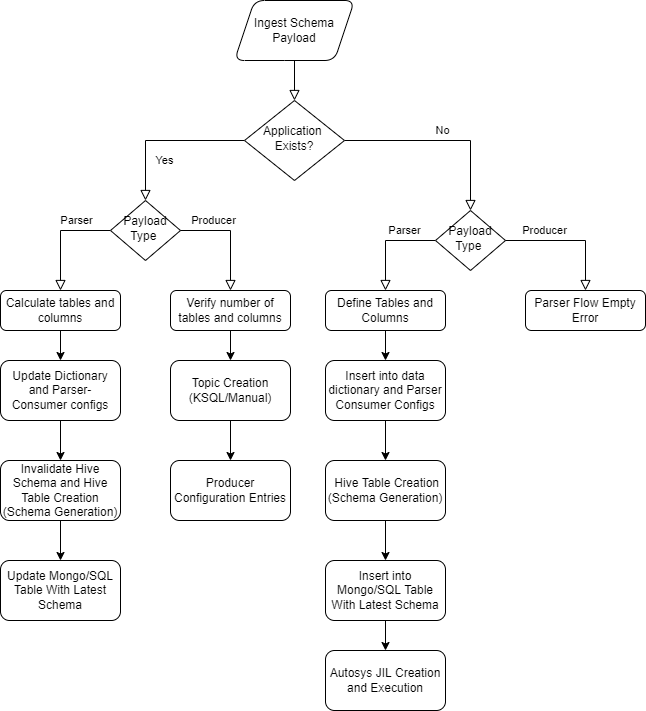

The diagram above was exported from draw.io. Its source (the exported page's mxGraphModel, read from the mxfile embedded in the PNG):
<mxGraphModel dx="868" dy="482" grid="1" gridSize="10" guides="1" tooltips="1" connect="1" arrows="1" fold="1" page="1" pageScale="1" pageWidth="827" pageHeight="1169" math="0" shadow="0">
  <root>
    <mxCell id="0" />
    <mxCell id="1" parent="0" />
    <mxCell id="2" value="Ingest Schema&lt;br&gt;Payload" style="shape=parallelogram;perimeter=parallelogramPerimeter;whiteSpace=wrap;html=1;fixedSize=1;rounded=1;glass=0;strokeWidth=1;shadow=0;" vertex="1" parent="1">
      <mxGeometry x="339" y="590" width="120" height="60" as="geometry" />
    </mxCell>
    <mxCell id="3" value="Yes" style="rounded=0;html=1;jettySize=auto;orthogonalLoop=1;fontSize=11;endArrow=block;endFill=0;endSize=8;strokeWidth=1;shadow=0;labelBackgroundColor=none;edgeStyle=orthogonalEdgeStyle;" edge="1" source="5" parent="1">
      <mxGeometry y="20" relative="1" as="geometry">
        <mxPoint as="offset" />
        <mxPoint x="250" y="790" as="targetPoint" />
        <Array as="points">
          <mxPoint x="250" y="730" />
        </Array>
      </mxGeometry>
    </mxCell>
    <mxCell id="4" value="No" style="edgeStyle=orthogonalEdgeStyle;rounded=0;html=1;jettySize=auto;orthogonalLoop=1;fontSize=11;endArrow=block;endFill=0;endSize=8;strokeWidth=1;shadow=0;labelBackgroundColor=none;entryX=0.5;entryY=0;entryDx=0;entryDy=0;" edge="1" source="5" target="28" parent="1">
      <mxGeometry y="10" relative="1" as="geometry">
        <mxPoint as="offset" />
        <mxPoint x="540" y="790" as="targetPoint" />
        <Array as="points">
          <mxPoint x="575" y="730" />
        </Array>
      </mxGeometry>
    </mxCell>
    <mxCell id="5" value="Application&amp;nbsp;&lt;br&gt;Exists?" style="rhombus;whiteSpace=wrap;html=1;shadow=0;fontFamily=Helvetica;fontSize=12;align=center;strokeWidth=1;spacing=6;spacingTop=-4;" vertex="1" parent="1">
      <mxGeometry x="349" y="690" width="100" height="80" as="geometry" />
    </mxCell>
    <mxCell id="6" value="" style="rounded=0;html=1;jettySize=auto;orthogonalLoop=1;fontSize=11;endArrow=block;endFill=0;endSize=8;strokeWidth=1;shadow=0;labelBackgroundColor=none;edgeStyle=orthogonalEdgeStyle;entryX=0.5;entryY=0;entryDx=0;entryDy=0;exitX=0.5;exitY=1;exitDx=0;exitDy=0;" edge="1" source="2" target="5" parent="1">
      <mxGeometry relative="1" as="geometry">
        <mxPoint x="409" y="370" as="sourcePoint" />
        <mxPoint x="409" y="400" as="targetPoint" />
      </mxGeometry>
    </mxCell>
    <mxCell id="7" value="" style="edgeStyle=orthogonalEdgeStyle;rounded=0;orthogonalLoop=1;jettySize=auto;html=1;" edge="1" source="8" target="12" parent="1">
      <mxGeometry relative="1" as="geometry" />
    </mxCell>
    <mxCell id="8" value="Calculate tables and columns" style="rounded=1;whiteSpace=wrap;html=1;fontSize=12;glass=0;strokeWidth=1;shadow=0;" vertex="1" parent="1">
      <mxGeometry x="105" y="880" width="120" height="40" as="geometry" />
    </mxCell>
    <mxCell id="9" value="" style="edgeStyle=orthogonalEdgeStyle;rounded=0;orthogonalLoop=1;jettySize=auto;html=1;" edge="1" source="10" target="14" parent="1">
      <mxGeometry relative="1" as="geometry" />
    </mxCell>
    <mxCell id="10" value="Define Tables and Columns" style="rounded=1;whiteSpace=wrap;html=1;fontSize=12;glass=0;strokeWidth=1;shadow=0;" vertex="1" parent="1">
      <mxGeometry x="430" y="880" width="120" height="40" as="geometry" />
    </mxCell>
    <mxCell id="11" value="" style="edgeStyle=orthogonalEdgeStyle;rounded=0;orthogonalLoop=1;jettySize=auto;html=1;" edge="1" source="12" target="16" parent="1">
      <mxGeometry relative="1" as="geometry" />
    </mxCell>
    <mxCell id="12" value="Update Dictionary and Parser- Consumer configs" style="whiteSpace=wrap;html=1;rounded=1;glass=0;strokeWidth=1;shadow=0;" vertex="1" parent="1">
      <mxGeometry x="105" y="950" width="120" height="60" as="geometry" />
    </mxCell>
    <mxCell id="13" value="" style="edgeStyle=orthogonalEdgeStyle;rounded=0;orthogonalLoop=1;jettySize=auto;html=1;" edge="1" source="14" target="18" parent="1">
      <mxGeometry relative="1" as="geometry" />
    </mxCell>
    <mxCell id="14" value="Insert into data dictionary and Parser Consumer Configs" style="whiteSpace=wrap;html=1;rounded=1;glass=0;strokeWidth=1;shadow=0;" vertex="1" parent="1">
      <mxGeometry x="430" y="950" width="120" height="60" as="geometry" />
    </mxCell>
    <mxCell id="15" value="" style="edgeStyle=orthogonalEdgeStyle;rounded=0;orthogonalLoop=1;jettySize=auto;html=1;" edge="1" source="16" target="19" parent="1">
      <mxGeometry relative="1" as="geometry" />
    </mxCell>
    <mxCell id="16" value="Invalidate Hive Schema and Hive Table Creation (Schema Generation)" style="whiteSpace=wrap;html=1;rounded=1;glass=0;strokeWidth=1;shadow=0;" vertex="1" parent="1">
      <mxGeometry x="105" y="1050" width="120" height="60" as="geometry" />
    </mxCell>
    <mxCell id="17" value="" style="edgeStyle=orthogonalEdgeStyle;rounded=0;orthogonalLoop=1;jettySize=auto;html=1;" edge="1" source="18" target="21" parent="1">
      <mxGeometry relative="1" as="geometry" />
    </mxCell>
    <mxCell id="18" value="&amp;nbsp;Hive Table Creation (Schema Generation)" style="whiteSpace=wrap;html=1;rounded=1;glass=0;strokeWidth=1;shadow=0;" vertex="1" parent="1">
      <mxGeometry x="430" y="1050" width="120" height="60" as="geometry" />
    </mxCell>
    <mxCell id="19" value="Update Mongo/SQL Table With Latest Schema" style="whiteSpace=wrap;html=1;rounded=1;glass=0;strokeWidth=1;shadow=0;" vertex="1" parent="1">
      <mxGeometry x="105" y="1150" width="120" height="60" as="geometry" />
    </mxCell>
    <mxCell id="20" value="" style="edgeStyle=orthogonalEdgeStyle;rounded=0;orthogonalLoop=1;jettySize=auto;html=1;" edge="1" source="21" target="34" parent="1">
      <mxGeometry relative="1" as="geometry" />
    </mxCell>
    <mxCell id="21" value="Insert into Mongo/SQL Table With Latest Schema" style="whiteSpace=wrap;html=1;rounded=1;glass=0;strokeWidth=1;shadow=0;" vertex="1" parent="1">
      <mxGeometry x="430" y="1150" width="120" height="60" as="geometry" />
    </mxCell>
    <mxCell id="22" value="Parser" style="rounded=0;html=1;jettySize=auto;orthogonalLoop=1;fontSize=11;endArrow=block;endFill=0;endSize=8;strokeWidth=1;shadow=0;labelBackgroundColor=none;edgeStyle=orthogonalEdgeStyle;entryX=0.5;entryY=0;entryDx=0;entryDy=0;" edge="1" source="23" target="8" parent="1">
      <mxGeometry x="-0.3846" y="-10" relative="1" as="geometry">
        <mxPoint as="offset" />
        <mxPoint x="115" y="890" as="targetPoint" />
        <Array as="points">
          <mxPoint x="165" y="820" />
          <mxPoint x="165" y="880" />
        </Array>
      </mxGeometry>
    </mxCell>
    <mxCell id="23" value="Payload Type&amp;nbsp;" style="rhombus;whiteSpace=wrap;html=1;shadow=0;fontFamily=Helvetica;fontSize=12;align=center;strokeWidth=1;spacing=6;spacingTop=-4;" vertex="1" parent="1">
      <mxGeometry x="215" y="790" width="70" height="60" as="geometry" />
    </mxCell>
    <mxCell id="24" value="Producer" style="rounded=0;html=1;jettySize=auto;orthogonalLoop=1;fontSize=11;endArrow=block;endFill=0;endSize=8;strokeWidth=1;shadow=0;labelBackgroundColor=none;edgeStyle=orthogonalEdgeStyle;entryX=0.5;entryY=0;entryDx=0;entryDy=0;exitX=1;exitY=0.5;exitDx=0;exitDy=0;" edge="1" source="23" target="26" parent="1">
      <mxGeometry x="-0.4" y="10" relative="1" as="geometry">
        <mxPoint as="offset" />
        <mxPoint x="405" y="880" as="targetPoint" />
        <mxPoint x="315" y="830" as="sourcePoint" />
        <Array as="points">
          <mxPoint x="335" y="820" />
        </Array>
      </mxGeometry>
    </mxCell>
    <mxCell id="25" value="" style="edgeStyle=orthogonalEdgeStyle;rounded=0;orthogonalLoop=1;jettySize=auto;html=1;" edge="1" source="26" target="32" parent="1">
      <mxGeometry relative="1" as="geometry" />
    </mxCell>
    <mxCell id="26" value="Verify number of tables and columns" style="rounded=1;whiteSpace=wrap;html=1;fontSize=12;glass=0;strokeWidth=1;shadow=0;" vertex="1" parent="1">
      <mxGeometry x="275" y="880" width="120" height="40" as="geometry" />
    </mxCell>
    <mxCell id="27" value="Parser" style="rounded=0;html=1;jettySize=auto;orthogonalLoop=1;fontSize=11;endArrow=block;endFill=0;endSize=8;strokeWidth=1;shadow=0;labelBackgroundColor=none;edgeStyle=orthogonalEdgeStyle;entryX=0.5;entryY=0;entryDx=0;entryDy=0;" edge="1" source="28" target="10" parent="1">
      <mxGeometry x="-0.3846" y="-10" relative="1" as="geometry">
        <mxPoint as="offset" />
        <mxPoint x="454" y="880" as="targetPoint" />
        <Array as="points">
          <mxPoint x="490" y="830" />
        </Array>
      </mxGeometry>
    </mxCell>
    <mxCell id="28" value="Payload Type&amp;nbsp;" style="rhombus;whiteSpace=wrap;html=1;shadow=0;fontFamily=Helvetica;fontSize=12;align=center;strokeWidth=1;spacing=6;spacingTop=-4;" vertex="1" parent="1">
      <mxGeometry x="540" y="800" width="70" height="60" as="geometry" />
    </mxCell>
    <mxCell id="29" value="Producer" style="rounded=0;html=1;jettySize=auto;orthogonalLoop=1;fontSize=11;endArrow=block;endFill=0;endSize=8;strokeWidth=1;shadow=0;labelBackgroundColor=none;edgeStyle=orthogonalEdgeStyle;entryX=0.5;entryY=0;entryDx=0;entryDy=0;exitX=1;exitY=0.5;exitDx=0;exitDy=0;" edge="1" source="28" target="30" parent="1">
      <mxGeometry x="-0.4" y="10" relative="1" as="geometry">
        <mxPoint as="offset" />
        <mxPoint x="624" y="880" as="targetPoint" />
        <mxPoint x="604" y="830" as="sourcePoint" />
        <Array as="points">
          <mxPoint x="690" y="830" />
          <mxPoint x="690" y="880" />
        </Array>
      </mxGeometry>
    </mxCell>
    <mxCell id="30" value="Parser Flow Empty Error" style="rounded=1;whiteSpace=wrap;html=1;fontSize=12;glass=0;strokeWidth=1;shadow=0;" vertex="1" parent="1">
      <mxGeometry x="630" y="880" width="120" height="40" as="geometry" />
    </mxCell>
    <mxCell id="31" value="" style="edgeStyle=orthogonalEdgeStyle;rounded=0;orthogonalLoop=1;jettySize=auto;html=1;" edge="1" source="32" target="33" parent="1">
      <mxGeometry relative="1" as="geometry" />
    </mxCell>
    <mxCell id="32" value="Topic Creation (KSQL/Manual)" style="whiteSpace=wrap;html=1;rounded=1;glass=0;strokeWidth=1;shadow=0;" vertex="1" parent="1">
      <mxGeometry x="275" y="950" width="120" height="60" as="geometry" />
    </mxCell>
    <mxCell id="33" value="Producer Configuration Entries" style="whiteSpace=wrap;html=1;rounded=1;glass=0;strokeWidth=1;shadow=0;" vertex="1" parent="1">
      <mxGeometry x="275" y="1050" width="120" height="60" as="geometry" />
    </mxCell>
    <mxCell id="34" value="Autosys JIL Creation and Execution" style="whiteSpace=wrap;html=1;rounded=1;glass=0;strokeWidth=1;shadow=0;" vertex="1" parent="1">
      <mxGeometry x="430" y="1240" width="120" height="60" as="geometry" />
    </mxCell>
  </root>
</mxGraphModel>